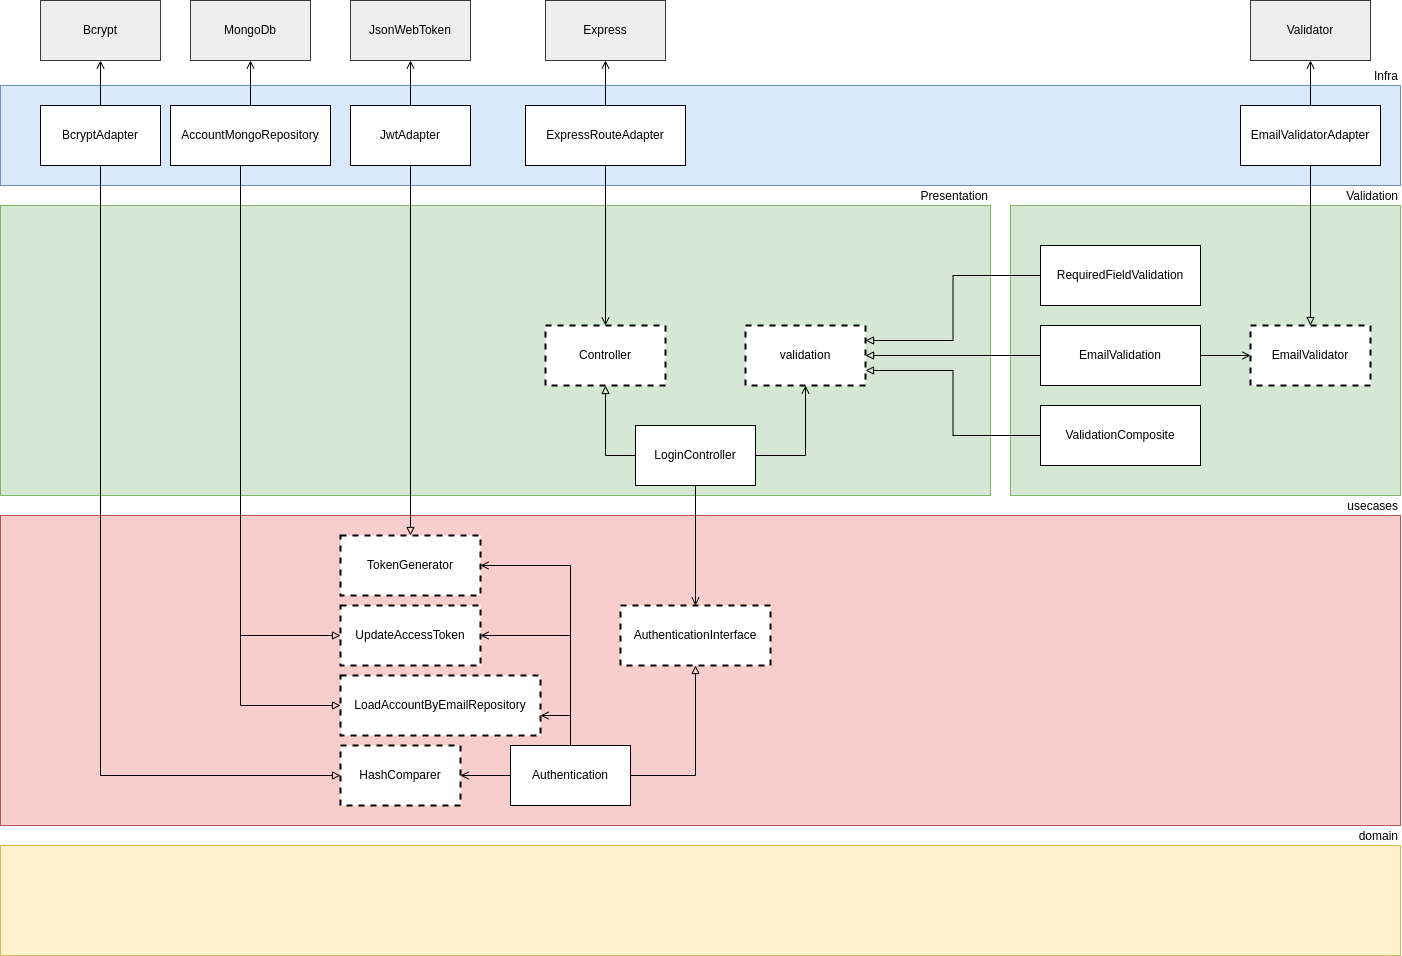

The diagram above was exported from draw.io. Its source (the exported page's mxGraphModel, read from the mxfile embedded in the PNG):
<mxGraphModel dx="1791" dy="965" grid="1" gridSize="10" guides="1" tooltips="1" connect="1" arrows="1" fold="1" page="1" pageScale="1" pageWidth="827" pageHeight="1169" math="0" shadow="0">
  <root>
    <mxCell id="0" />
    <mxCell id="1" parent="0" />
    <mxCell id="zBLLoITbVwwwxXGJacLq-1" value="domain" style="rounded=0;whiteSpace=wrap;html=1;fillColor=#fff2cc;strokeColor=#d6b656;align=right;verticalAlign=bottom;horizontal=1;labelPosition=center;verticalLabelPosition=top;" parent="1" vertex="1">
      <mxGeometry x="560" y="1020" width="1400" height="110" as="geometry" />
    </mxCell>
    <mxCell id="zBLLoITbVwwwxXGJacLq-3" value="usecases" style="rounded=0;whiteSpace=wrap;html=1;labelPosition=center;verticalLabelPosition=top;align=right;verticalAlign=bottom;fillColor=#f8cecc;strokeColor=#b85450;" parent="1" vertex="1">
      <mxGeometry x="560" y="690" width="1400" height="310" as="geometry" />
    </mxCell>
    <mxCell id="zBLLoITbVwwwxXGJacLq-5" style="edgeStyle=orthogonalEdgeStyle;rounded=0;orthogonalLoop=1;jettySize=auto;html=1;exitX=0;exitY=0.5;exitDx=0;exitDy=0;endArrow=open;endFill=0;" parent="1" source="zBLLoITbVwwwxXGJacLq-7" target="zBLLoITbVwwwxXGJacLq-8" edge="1">
      <mxGeometry relative="1" as="geometry" />
    </mxCell>
    <mxCell id="zBLLoITbVwwwxXGJacLq-6" style="edgeStyle=orthogonalEdgeStyle;rounded=0;orthogonalLoop=1;jettySize=auto;html=1;exitX=1;exitY=0.5;exitDx=0;exitDy=0;endArrow=open;endFill=0;" parent="1" source="zBLLoITbVwwwxXGJacLq-7" target="zBLLoITbVwwwxXGJacLq-9" edge="1">
      <mxGeometry relative="1" as="geometry">
        <Array as="points">
          <mxPoint x="1130" y="950" />
          <mxPoint x="1130" y="890" />
        </Array>
      </mxGeometry>
    </mxCell>
    <mxCell id="zBLLoITbVwwwxXGJacLq-68" style="edgeStyle=orthogonalEdgeStyle;rounded=0;orthogonalLoop=1;jettySize=auto;html=1;entryX=1;entryY=0.5;entryDx=0;entryDy=0;endArrow=open;endFill=0;" parent="1" source="zBLLoITbVwwwxXGJacLq-7" target="zBLLoITbVwwwxXGJacLq-66" edge="1">
      <mxGeometry relative="1" as="geometry">
        <Array as="points">
          <mxPoint x="1130" y="810" />
        </Array>
      </mxGeometry>
    </mxCell>
    <mxCell id="zBLLoITbVwwwxXGJacLq-71" style="edgeStyle=orthogonalEdgeStyle;rounded=0;orthogonalLoop=1;jettySize=auto;html=1;entryX=1;entryY=0.5;entryDx=0;entryDy=0;endArrow=open;endFill=0;" parent="1" source="zBLLoITbVwwwxXGJacLq-7" target="zBLLoITbVwwwxXGJacLq-70" edge="1">
      <mxGeometry relative="1" as="geometry">
        <Array as="points">
          <mxPoint x="1130" y="740" />
        </Array>
      </mxGeometry>
    </mxCell>
    <mxCell id="txTpMK83sKGUKCzjlFnK-2" style="edgeStyle=orthogonalEdgeStyle;rounded=0;orthogonalLoop=1;jettySize=auto;html=1;entryX=0.5;entryY=1;entryDx=0;entryDy=0;endArrow=block;endFill=0;" parent="1" source="zBLLoITbVwwwxXGJacLq-7" target="txTpMK83sKGUKCzjlFnK-1" edge="1">
      <mxGeometry relative="1" as="geometry">
        <Array as="points">
          <mxPoint x="1255" y="950" />
        </Array>
      </mxGeometry>
    </mxCell>
    <mxCell id="zBLLoITbVwwwxXGJacLq-7" value="Authentication" style="rounded=0;whiteSpace=wrap;html=1;" parent="1" vertex="1">
      <mxGeometry x="1070" y="920" width="120" height="60" as="geometry" />
    </mxCell>
    <mxCell id="zBLLoITbVwwwxXGJacLq-8" value="HashComparer" style="rounded=0;whiteSpace=wrap;html=1;dashed=1;strokeWidth=2;" parent="1" vertex="1">
      <mxGeometry x="900" y="920" width="120" height="60" as="geometry" />
    </mxCell>
    <mxCell id="zBLLoITbVwwwxXGJacLq-9" value="LoadAccountByEmailRepository" style="rounded=0;whiteSpace=wrap;html=1;dashed=1;strokeWidth=2;" parent="1" vertex="1">
      <mxGeometry x="900" y="850" width="200" height="60" as="geometry" />
    </mxCell>
    <mxCell id="zBLLoITbVwwwxXGJacLq-10" value="Presentation" style="rounded=0;whiteSpace=wrap;html=1;fillColor=#d5e8d4;strokeColor=#82b366;labelPosition=center;verticalLabelPosition=top;align=right;verticalAlign=bottom;" parent="1" vertex="1">
      <mxGeometry x="560" y="380" width="990" height="290" as="geometry" />
    </mxCell>
    <mxCell id="zBLLoITbVwwwxXGJacLq-11" value="Infra" style="rounded=0;whiteSpace=wrap;html=1;labelPosition=center;verticalLabelPosition=top;align=right;verticalAlign=bottom;fillColor=#dae8fc;strokeColor=#6c8ebf;" parent="1" vertex="1">
      <mxGeometry x="560" y="260" width="1400" height="100" as="geometry" />
    </mxCell>
    <mxCell id="uMtd-8XidxpSyWIptzXK-5" style="edgeStyle=orthogonalEdgeStyle;rounded=0;orthogonalLoop=1;jettySize=auto;html=1;entryX=0;entryY=0.5;entryDx=0;entryDy=0;endArrow=block;endFill=0;" parent="1" source="zBLLoITbVwwwxXGJacLq-14" target="zBLLoITbVwwwxXGJacLq-8" edge="1">
      <mxGeometry relative="1" as="geometry">
        <Array as="points">
          <mxPoint x="660" y="950" />
        </Array>
      </mxGeometry>
    </mxCell>
    <mxCell id="uMtd-8XidxpSyWIptzXK-9" style="edgeStyle=orthogonalEdgeStyle;rounded=0;orthogonalLoop=1;jettySize=auto;html=1;entryX=0.5;entryY=1;entryDx=0;entryDy=0;endArrow=open;endFill=0;" parent="1" source="zBLLoITbVwwwxXGJacLq-14" target="zBLLoITbVwwwxXGJacLq-28" edge="1">
      <mxGeometry relative="1" as="geometry" />
    </mxCell>
    <mxCell id="zBLLoITbVwwwxXGJacLq-14" value="BcryptAdapter" style="rounded=0;whiteSpace=wrap;html=1;" parent="1" vertex="1">
      <mxGeometry x="600" y="280" width="120" height="60" as="geometry" />
    </mxCell>
    <mxCell id="uMtd-8XidxpSyWIptzXK-6" style="edgeStyle=orthogonalEdgeStyle;rounded=0;orthogonalLoop=1;jettySize=auto;html=1;entryX=0;entryY=0.5;entryDx=0;entryDy=0;endArrow=block;endFill=0;" parent="1" source="zBLLoITbVwwwxXGJacLq-17" target="zBLLoITbVwwwxXGJacLq-9" edge="1">
      <mxGeometry relative="1" as="geometry">
        <Array as="points">
          <mxPoint x="800" y="880" />
        </Array>
      </mxGeometry>
    </mxCell>
    <mxCell id="uMtd-8XidxpSyWIptzXK-7" style="edgeStyle=orthogonalEdgeStyle;rounded=0;orthogonalLoop=1;jettySize=auto;html=1;entryX=0;entryY=0.5;entryDx=0;entryDy=0;endArrow=block;endFill=0;" parent="1" source="zBLLoITbVwwwxXGJacLq-17" target="zBLLoITbVwwwxXGJacLq-66" edge="1">
      <mxGeometry relative="1" as="geometry">
        <Array as="points">
          <mxPoint x="800" y="810" />
        </Array>
      </mxGeometry>
    </mxCell>
    <mxCell id="uMtd-8XidxpSyWIptzXK-10" style="edgeStyle=orthogonalEdgeStyle;rounded=0;orthogonalLoop=1;jettySize=auto;html=1;endArrow=open;endFill=0;" parent="1" source="zBLLoITbVwwwxXGJacLq-17" target="zBLLoITbVwwwxXGJacLq-29" edge="1">
      <mxGeometry relative="1" as="geometry" />
    </mxCell>
    <mxCell id="zBLLoITbVwwwxXGJacLq-17" value="AccountMongoRepository" style="rounded=0;whiteSpace=wrap;html=1;" parent="1" vertex="1">
      <mxGeometry x="730" y="280" width="160" height="60" as="geometry" />
    </mxCell>
    <mxCell id="zBLLoITbVwwwxXGJacLq-18" style="edgeStyle=orthogonalEdgeStyle;rounded=0;orthogonalLoop=1;jettySize=auto;html=1;entryX=0.5;entryY=0;entryDx=0;entryDy=0;endArrow=open;endFill=0;" parent="1" source="zBLLoITbVwwwxXGJacLq-21" target="txTpMK83sKGUKCzjlFnK-1" edge="1">
      <mxGeometry relative="1" as="geometry">
        <Array as="points">
          <mxPoint x="1255" y="770" />
          <mxPoint x="1255" y="770" />
        </Array>
      </mxGeometry>
    </mxCell>
    <mxCell id="zBLLoITbVwwwxXGJacLq-19" style="edgeStyle=orthogonalEdgeStyle;rounded=0;orthogonalLoop=1;jettySize=auto;html=1;exitX=1;exitY=0.5;exitDx=0;exitDy=0;entryX=0.5;entryY=1;entryDx=0;entryDy=0;endArrow=open;endFill=0;" parent="1" source="zBLLoITbVwwwxXGJacLq-21" target="zBLLoITbVwwwxXGJacLq-22" edge="1">
      <mxGeometry relative="1" as="geometry">
        <Array as="points">
          <mxPoint x="1365" y="630" />
        </Array>
      </mxGeometry>
    </mxCell>
    <mxCell id="zBLLoITbVwwwxXGJacLq-20" style="edgeStyle=orthogonalEdgeStyle;rounded=0;orthogonalLoop=1;jettySize=auto;html=1;exitX=0;exitY=0.5;exitDx=0;exitDy=0;endArrow=block;endFill=0;entryX=0.5;entryY=1;entryDx=0;entryDy=0;" parent="1" source="zBLLoITbVwwwxXGJacLq-21" target="zBLLoITbVwwwxXGJacLq-23" edge="1">
      <mxGeometry relative="1" as="geometry">
        <mxPoint x="1395" y="570" as="targetPoint" />
        <Array as="points">
          <mxPoint x="1165" y="630" />
        </Array>
      </mxGeometry>
    </mxCell>
    <mxCell id="zBLLoITbVwwwxXGJacLq-21" value="LoginController" style="rounded=0;whiteSpace=wrap;html=1;sketch=0;strokeColor=default;strokeWidth=1;" parent="1" vertex="1">
      <mxGeometry x="1195" y="600" width="120" height="60" as="geometry" />
    </mxCell>
    <mxCell id="zBLLoITbVwwwxXGJacLq-22" value="validation" style="rounded=0;whiteSpace=wrap;html=1;sketch=0;strokeColor=default;strokeWidth=2;dashed=1;" parent="1" vertex="1">
      <mxGeometry x="1305" y="500" width="120" height="60" as="geometry" />
    </mxCell>
    <mxCell id="zBLLoITbVwwwxXGJacLq-23" value="Controller" style="rounded=0;whiteSpace=wrap;html=1;dashed=1;sketch=0;strokeColor=default;strokeWidth=2;" parent="1" vertex="1">
      <mxGeometry x="1105" y="500" width="120" height="60" as="geometry" />
    </mxCell>
    <mxCell id="zBLLoITbVwwwxXGJacLq-28" value="Bcrypt" style="rounded=0;whiteSpace=wrap;html=1;sketch=0;strokeColor=#36393d;strokeWidth=1;fillColor=#eeeeee;" parent="1" vertex="1">
      <mxGeometry x="600" y="175" width="120" height="60" as="geometry" />
    </mxCell>
    <mxCell id="zBLLoITbVwwwxXGJacLq-29" value="MongoDb" style="rounded=0;whiteSpace=wrap;html=1;sketch=0;strokeColor=#36393d;strokeWidth=1;fillColor=#eeeeee;" parent="1" vertex="1">
      <mxGeometry x="750" y="175" width="120" height="60" as="geometry" />
    </mxCell>
    <mxCell id="zBLLoITbVwwwxXGJacLq-31" style="edgeStyle=orthogonalEdgeStyle;rounded=0;orthogonalLoop=1;jettySize=auto;html=1;endArrow=open;endFill=0;" parent="1" source="zBLLoITbVwwwxXGJacLq-32" target="zBLLoITbVwwwxXGJacLq-33" edge="1">
      <mxGeometry relative="1" as="geometry" />
    </mxCell>
    <mxCell id="GvmJWooaXSHLTxsVkNwG-1" style="edgeStyle=orthogonalEdgeStyle;rounded=0;orthogonalLoop=1;jettySize=auto;html=1;entryX=0.5;entryY=0;entryDx=0;entryDy=0;endArrow=open;endFill=0;" parent="1" source="zBLLoITbVwwwxXGJacLq-32" target="zBLLoITbVwwwxXGJacLq-23" edge="1">
      <mxGeometry relative="1" as="geometry" />
    </mxCell>
    <mxCell id="zBLLoITbVwwwxXGJacLq-32" value="ExpressRouteAdapter" style="rounded=0;whiteSpace=wrap;html=1;sketch=0;strokeColor=default;strokeWidth=1;" parent="1" vertex="1">
      <mxGeometry x="1085" y="280" width="160" height="60" as="geometry" />
    </mxCell>
    <mxCell id="zBLLoITbVwwwxXGJacLq-33" value="Express" style="rounded=0;whiteSpace=wrap;html=1;sketch=0;strokeColor=#36393d;strokeWidth=1;fillColor=#eeeeee;" parent="1" vertex="1">
      <mxGeometry x="1105" y="175" width="120" height="60" as="geometry" />
    </mxCell>
    <mxCell id="zBLLoITbVwwwxXGJacLq-48" style="edgeStyle=orthogonalEdgeStyle;rounded=0;orthogonalLoop=1;jettySize=auto;html=1;entryX=0.5;entryY=1;entryDx=0;entryDy=0;endArrow=open;endFill=0;" parent="1" source="zBLLoITbVwwwxXGJacLq-49" target="zBLLoITbVwwwxXGJacLq-50" edge="1">
      <mxGeometry relative="1" as="geometry" />
    </mxCell>
    <mxCell id="zBLLoITbVwwwxXGJacLq-49" value="EmailValidatorAdapter" style="rounded=0;whiteSpace=wrap;html=1;sketch=0;strokeColor=default;strokeWidth=1;" parent="1" vertex="1">
      <mxGeometry x="1800" y="280" width="140" height="60" as="geometry" />
    </mxCell>
    <mxCell id="zBLLoITbVwwwxXGJacLq-50" value="Validator" style="rounded=0;whiteSpace=wrap;html=1;sketch=0;strokeColor=#36393d;strokeWidth=1;fillColor=#eeeeee;" parent="1" vertex="1">
      <mxGeometry x="1810" y="175" width="120" height="60" as="geometry" />
    </mxCell>
    <mxCell id="zBLLoITbVwwwxXGJacLq-66" value="UpdateAccessToken" style="rounded=0;whiteSpace=wrap;html=1;dashed=1;strokeWidth=2;" parent="1" vertex="1">
      <mxGeometry x="900" y="780" width="140" height="60" as="geometry" />
    </mxCell>
    <mxCell id="zBLLoITbVwwwxXGJacLq-70" value="TokenGenerator" style="rounded=0;whiteSpace=wrap;html=1;dashed=1;strokeWidth=2;" parent="1" vertex="1">
      <mxGeometry x="900" y="710" width="140" height="60" as="geometry" />
    </mxCell>
    <mxCell id="uMtd-8XidxpSyWIptzXK-8" style="edgeStyle=orthogonalEdgeStyle;rounded=0;orthogonalLoop=1;jettySize=auto;html=1;endArrow=block;endFill=0;" parent="1" source="zBLLoITbVwwwxXGJacLq-73" target="zBLLoITbVwwwxXGJacLq-70" edge="1">
      <mxGeometry relative="1" as="geometry" />
    </mxCell>
    <mxCell id="uMtd-8XidxpSyWIptzXK-11" style="edgeStyle=orthogonalEdgeStyle;rounded=0;orthogonalLoop=1;jettySize=auto;html=1;entryX=0.5;entryY=1;entryDx=0;entryDy=0;endArrow=open;endFill=0;" parent="1" source="zBLLoITbVwwwxXGJacLq-73" target="KGq1D5MZX3wg4WDdBpDP-1" edge="1">
      <mxGeometry relative="1" as="geometry" />
    </mxCell>
    <mxCell id="zBLLoITbVwwwxXGJacLq-73" value="JwtAdapter" style="rounded=0;whiteSpace=wrap;html=1;" parent="1" vertex="1">
      <mxGeometry x="910" y="280" width="120" height="60" as="geometry" />
    </mxCell>
    <mxCell id="KGq1D5MZX3wg4WDdBpDP-1" value="JsonWebToken" style="rounded=0;whiteSpace=wrap;html=1;sketch=0;strokeColor=#36393d;strokeWidth=1;fillColor=#eeeeee;" parent="1" vertex="1">
      <mxGeometry x="910" y="175" width="120" height="60" as="geometry" />
    </mxCell>
    <mxCell id="0y56_xInZ20lUIHj7VWi-1" value="Validation" style="rounded=0;whiteSpace=wrap;html=1;labelPosition=center;verticalLabelPosition=top;align=right;verticalAlign=bottom;fillColor=#d5e8d4;strokeColor=#82b366;" parent="1" vertex="1">
      <mxGeometry x="1570" y="380" width="390" height="290" as="geometry" />
    </mxCell>
    <mxCell id="uMtd-8XidxpSyWIptzXK-1" style="edgeStyle=orthogonalEdgeStyle;rounded=0;orthogonalLoop=1;jettySize=auto;html=1;entryX=1;entryY=0.25;entryDx=0;entryDy=0;endArrow=block;endFill=0;" parent="1" source="0y56_xInZ20lUIHj7VWi-3" target="zBLLoITbVwwwxXGJacLq-22" edge="1">
      <mxGeometry relative="1" as="geometry" />
    </mxCell>
    <mxCell id="0y56_xInZ20lUIHj7VWi-3" value="RequiredFieldValidation" style="rounded=0;whiteSpace=wrap;html=1;sketch=0;strokeColor=default;strokeWidth=1;" parent="1" vertex="1">
      <mxGeometry x="1600" y="420" width="160" height="60" as="geometry" />
    </mxCell>
    <mxCell id="uMtd-8XidxpSyWIptzXK-3" style="edgeStyle=orthogonalEdgeStyle;rounded=0;orthogonalLoop=1;jettySize=auto;html=1;entryX=1;entryY=0.75;entryDx=0;entryDy=0;endArrow=block;endFill=0;" parent="1" source="0y56_xInZ20lUIHj7VWi-4" target="zBLLoITbVwwwxXGJacLq-22" edge="1">
      <mxGeometry relative="1" as="geometry" />
    </mxCell>
    <mxCell id="0y56_xInZ20lUIHj7VWi-4" value="ValidationComposite" style="rounded=0;whiteSpace=wrap;html=1;sketch=0;strokeColor=default;strokeWidth=1;" parent="1" vertex="1">
      <mxGeometry x="1600" y="580" width="160" height="60" as="geometry" />
    </mxCell>
    <mxCell id="0y56_xInZ20lUIHj7VWi-8" style="edgeStyle=orthogonalEdgeStyle;rounded=0;orthogonalLoop=1;jettySize=auto;html=1;entryX=0;entryY=0.5;entryDx=0;entryDy=0;endArrow=open;endFill=0;" parent="1" source="0y56_xInZ20lUIHj7VWi-6" target="0y56_xInZ20lUIHj7VWi-7" edge="1">
      <mxGeometry relative="1" as="geometry" />
    </mxCell>
    <mxCell id="uMtd-8XidxpSyWIptzXK-2" style="edgeStyle=orthogonalEdgeStyle;rounded=0;orthogonalLoop=1;jettySize=auto;html=1;endArrow=block;endFill=0;" parent="1" source="0y56_xInZ20lUIHj7VWi-6" target="zBLLoITbVwwwxXGJacLq-22" edge="1">
      <mxGeometry relative="1" as="geometry" />
    </mxCell>
    <mxCell id="0y56_xInZ20lUIHj7VWi-6" value="EmailValidation" style="rounded=0;whiteSpace=wrap;html=1;sketch=0;strokeColor=default;strokeWidth=1;" parent="1" vertex="1">
      <mxGeometry x="1600" y="500" width="160" height="60" as="geometry" />
    </mxCell>
    <mxCell id="0y56_xInZ20lUIHj7VWi-7" value="EmailValidator" style="rounded=0;whiteSpace=wrap;html=1;sketch=0;strokeColor=default;strokeWidth=2;dashed=1;" parent="1" vertex="1">
      <mxGeometry x="1810" y="500" width="120" height="60" as="geometry" />
    </mxCell>
    <mxCell id="uMtd-8XidxpSyWIptzXK-12" style="edgeStyle=orthogonalEdgeStyle;rounded=0;orthogonalLoop=1;jettySize=auto;html=1;endArrow=block;endFill=0;" parent="1" source="zBLLoITbVwwwxXGJacLq-49" target="0y56_xInZ20lUIHj7VWi-7" edge="1">
      <mxGeometry relative="1" as="geometry" />
    </mxCell>
    <mxCell id="txTpMK83sKGUKCzjlFnK-1" value="AuthenticationInterface" style="rounded=0;whiteSpace=wrap;html=1;dashed=1;strokeWidth=2;" parent="1" vertex="1">
      <mxGeometry x="1180" y="780" width="150" height="60" as="geometry" />
    </mxCell>
  </root>
</mxGraphModel>